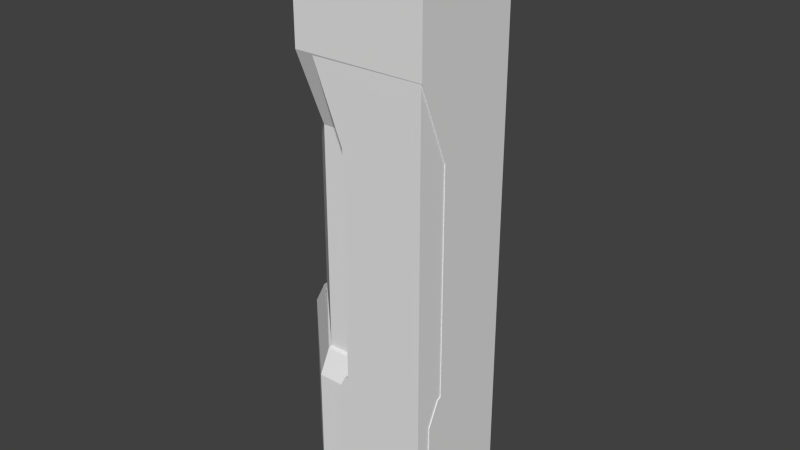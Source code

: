 # Source: Wall_O2Tank.blend  (saved by Blender 2.69.0; exported with 4.5.12 LTS)
import bpy
from mathutils import Matrix  # noqa: F401  (used for matrix-valued properties, if any)

bpy.ops.wm.read_factory_settings(use_empty=True)
scene = bpy.context.scene
scene.name = 'Scene'

# ---- collections
col_collection_1 = bpy.data.collections.new('Collection 1'); scene.collection.children.link(col_collection_1)
col_collection_2 = bpy.data.collections.new('Collection 2'); scene.collection.children.link(col_collection_2)

# ---- world
world_world = bpy.data.worlds.new('World'); scene.world = world_world
world_world.color = (0.05088, 0.05088, 0.05088)
world_world.use_sun_shadow = False
world_world.sun_shadow_jitter_overblur = 0.0
world_world.cycles.sampling_method = 'MANUAL'
world_world.cycles.sample_map_resolution = 256

# ---- meshes
me_cube_001 = bpy.data.meshes.new('Cube.001')
me_cube_001.from_pydata([(-0.2225, -2.01, 1.74e-05), (0.2988, -2.01, 1.74e-05), (-0.3027, -2.01, 3.002), (0.2988, -2.01, 3.002), (0.2988, -2.01, 2.598), (-0.3027, -2.01, 2.598), (0.2988, -2.01, 2.197), (-0.1384, -2.01, 2.197), (0.2988, -2.01, 0.858), (-0.2226, -2.01, 0.858), (0.2988, -2.01, 0.9942), (-0.1384, -2.01, 0.9942), (0.2988, -2.01, 0.9862), (-0.1591, -2.01, 0.9862), (-0.2225, -0.8039, 1.74e-05), (0.2988, -0.8039, 1.74e-05), (-0.3027, -0.8039, 3.002), (0.2988, -0.8039, 3.002), (0.2988, -0.8039, 2.598), (-0.3027, -0.8039, 2.598), (0.2988, -0.8039, 2.197), (-0.1384, -0.8039, 2.197), (0.2988, -0.8039, 0.858), (-0.2226, -0.8039, 0.858), (0.2988, -0.8039, 0.9942), (-0.1384, -0.8039, 0.9942), (0.2988, -0.8039, 0.9862), (-0.1591, -0.8039, 0.9862), (-1.0, 0.6005, 1.74e-05), (-1.0, -0.4471, 1.74e-05), (-1.0, 0.6005, 3.002), (-1.0, -0.6083, 3.002), (-1.0, -0.6083, 2.598), (-1.0, 0.6005, 2.598), (-1.0, 0.6005, 2.197), (-1.0, -0.2781, 2.197), (-1.0, 0.6005, 0.858), (-1.0, -0.4473, 0.858), (-1.0, 0.6005, 0.9942), (-1.0, -0.2781, 0.9942), (-1.0, 0.6005, 0.9862), (-1.0, -0.3197, 0.9862), (-0.4, 0.6005, 1.74e-05), (-0.4, -0.4471, 1.74e-05), (-0.4, 0.6005, 3.002), (-0.4, -0.6083, 3.002), (-0.4, -0.6083, 2.598), (-0.4, 0.6005, 2.598), (-0.4, 0.6005, 2.197), (-0.4, -0.2781, 2.197), (-0.4, 0.6005, 0.858), (-0.4, -0.4473, 0.858), (-0.4, 0.6005, 0.9942), (-0.4, -0.2781, 0.9942), (-0.4, 0.6005, 0.9862), (-0.4, -0.3197, 0.9862)], [], [(6, 10, 24, 20), (11, 7, 21, 25), (12, 8, 22, 26), (9, 13, 27, 23), (10, 12, 26, 24), (13, 11, 25, 27), (2, 5, 7, 11, 13, 9, 0, 1, 8, 12, 10, 6, 4, 3), (23, 27, 55, 51), (7, 5, 19, 21), (4, 6, 20, 18), (3, 4, 18, 17), (0, 9, 23, 14), (1, 0, 14, 15), (8, 1, 15, 22), (2, 3, 17, 16), (5, 2, 16, 19), (38, 34, 48, 52), (35, 39, 53, 49), (36, 40, 54, 50), (41, 37, 51, 55), (40, 38, 52, 54), (32, 31, 30, 33, 34, 38, 40, 36, 28, 29, 37, 41, 39, 35), (39, 41, 55, 53), (21, 49, 53, 25), (53, 55, 27, 25), (19, 46, 49, 21), (16, 17, 44, 45), (17, 18, 47, 44), (16, 45, 46, 19), (32, 35, 49, 46), (34, 33, 47, 48), (33, 30, 44, 47), (29, 28, 42, 43), (37, 29, 43, 51), (30, 31, 45, 44), (28, 36, 50, 42), (31, 32, 46, 45), (14, 23, 51, 43), (18, 20, 48, 47), (24, 26, 54, 52), (15, 42, 50, 22), (15, 14, 43, 42), (22, 50, 54, 26), (20, 24, 52, 48)])
me_cube_001.use_remesh_preserve_volume = False
me_cube_001.use_remesh_preserve_attributes = False
me_cube_001.use_mirror_vertex_groups = False
me_cube_001.update()
me_cube_003 = bpy.data.meshes.new('Cube.003')
me_cube_003.from_pydata([(0.3, -1.854, 1.74e-05), (0.3, -0.8062, 1.74e-05), (0.3, -2.015, 3.002), (0.3, -0.8062, 3.002), (0.3, -0.8062, 2.598), (0.3, -2.015, 2.598), (0.3, -0.8062, 2.197), (0.3, -1.685, 2.197), (0.3, -0.8062, 0.858), (0.3, -1.854, 0.858), (0.3, -0.8062, 0.9942), (0.3, -1.685, 0.9942), (0.3, -0.8062, 0.9862), (0.3, -1.726, 0.9862), (-0.4012, 0.6029, 1.74e-05), (-0.9225, 0.6029, 1.74e-05), (-0.4012, 0.6029, 3.002), (-1.003, 0.6029, 3.002), (-1.003, 0.6029, 2.598), (-0.4012, 0.6029, 2.598), (-0.4012, 0.6029, 2.197), (-0.8384, 0.6029, 2.197), (-0.4012, 0.6029, 0.858), (-0.9226, 0.6029, 0.858), (-0.4012, 0.6029, 0.9942), (-0.8384, 0.6029, 0.9942), (-0.4012, 0.6029, 0.9862), (-0.8591, 0.6029, 0.9862), (-0.4, -1.854, 1.74e-05), (-0.4006, -0.805, 1.74e-05), (-0.4, -2.015, 3.002), (-0.4006, -0.805, 3.002), (-0.4006, -0.805, 2.598), (-0.4, -2.015, 2.598), (-0.4006, -0.805, 2.197), (-0.4, -1.685, 2.197), (-0.4006, -0.805, 0.858), (-0.4, -1.854, 0.858), (-0.4006, -0.805, 0.9942), (-0.4, -1.685, 0.9942), (-0.4006, -0.805, 0.9862), (-0.4, -1.726, 0.9862), (-0.9225, -0.8039, 1.74e-05), (-1.003, -0.8039, 3.002), (-1.003, -0.8039, 2.598), (-0.8384, -0.8039, 2.197), (-0.9226, -0.8039, 0.858), (-0.8384, -0.8039, 0.9942), (-0.8591, -0.8039, 0.9862)], [], [(11, 7, 35, 39), (12, 8, 36, 40), (9, 13, 41, 37), (10, 12, 40, 38), (13, 11, 39, 41), (26, 24, 38, 40), (21, 25, 47, 45), (27, 23, 46, 48), (15, 14, 29, 42), (25, 27, 48, 47), (47, 39, 35, 45), (7, 5, 33, 35), (4, 6, 34, 32), (3, 4, 32, 31), (0, 9, 37, 28), (1, 0, 28, 29), (8, 1, 29, 36), (2, 3, 31, 30), (5, 2, 30, 33), (18, 21, 45, 44), (20, 19, 32, 34), (19, 16, 31, 32), (24, 20, 34, 38), (23, 15, 42, 46), (31, 43, 30), (14, 22, 36, 29), (17, 18, 44, 43), (43, 44, 33, 30), (45, 35, 33, 44), (47, 48, 41, 39), (47, 48, 46, 37, 41), (28, 37, 46, 42), (16, 17, 43, 31), (6, 10, 38, 34), (22, 26, 40, 36), (29, 28, 42), (2, 5, 4, 3), (4, 5, 7, 6), (10, 11, 13, 12), (8, 12, 13, 9), (1, 8, 9, 0), (6, 7, 11, 10), (17, 16, 19, 18), (19, 20, 21, 18), (20, 24, 25, 21), (22, 23, 27, 26), (14, 15, 23, 22)])
me_cube_003.use_remesh_preserve_volume = False
me_cube_003.use_remesh_preserve_attributes = False
me_cube_003.use_mirror_vertex_groups = False
me_cube_003.update()

# ---- objects
ob_cube = bpy.data.objects.new('Cube', me_cube_001)
ob_cube_001 = bpy.data.objects.new('Cube.001', me_cube_003)

# ---- transforms, parenting, visibility, modifiers, constraints
ob_cube.location = (0.0, 0.0, 0.0)
ob_cube.scale = (1.0, 0.4976, 1.0)
ob_cube.lineart.crease_threshold = 0.0
ob_cube_001.location = (0.0, 0.0, 0.0)
ob_cube_001.rotation_euler = (0.0, 0.0, 31.42)
ob_cube_001.scale = (1.0, 0.4976, 1.0)
ob_cube_001.lineart.crease_threshold = 0.0

# ---- collection membership
col_collection_1.objects.link(ob_cube)
col_collection_2.objects.link(ob_cube_001)

# ---- scene / render settings (as saved in the file)
scene.frame_start = 1; scene.frame_end = 250; scene.frame_set(1)
scene.render.engine = 'BLENDER_EEVEE_NEXT'
scene.render.image_settings.compression = 90
scene.render.resolution_percentage = 50
scene.render.dither_intensity = 0.0
scene.cycles.use_denoising = False
scene.cycles.samples = 10
scene.cycles.sampling_pattern = 'TABULATED_SOBOL'
scene.cycles.light_sampling_threshold = 0.0
scene.cycles.use_adaptive_sampling = False
scene.cycles.use_light_tree = False
scene.cycles.blur_glossy = 0.0
scene.cycles.volume_bounces = 1
scene.cycles.pixel_filter_type = 'GAUSSIAN'
scene.cycles.sample_clamp_indirect = 0.0
scene.view_settings.view_transform = 'Standard'
bpy.context.view_layer.update()

# ---- added for rendering (the .blend has no active camera and no usable light): camera, sun
cam_auto = bpy.data.cameras.new('AutoCamera')
cam_auto.lens = 50.0
cam_auto.sensor_width = 36.0
cam_auto.clip_end = 1000.0
ob_auto_camera = bpy.data.objects.new('AutoCamera', cam_auto)
scene.collection.objects.link(ob_auto_camera)
ob_auto_camera.location = (2.90738, -4.2618, 4.10792)
ob_auto_camera.rotation_euler = (1.09748, -7.21219e-08, 0.694738)
scene.camera = ob_auto_camera
light_auto_sun = bpy.data.lights.new('AutoSun', 'SUN')
light_auto_sun.energy = 3.0
light_auto_sun.angle = 0.0523599
ob_auto_sun = bpy.data.objects.new('AutoSun', light_auto_sun)
scene.collection.objects.link(ob_auto_sun)
ob_auto_sun.rotation_euler = (0.872665, 0.174533, 0.523599)
bpy.context.view_layer.update()
